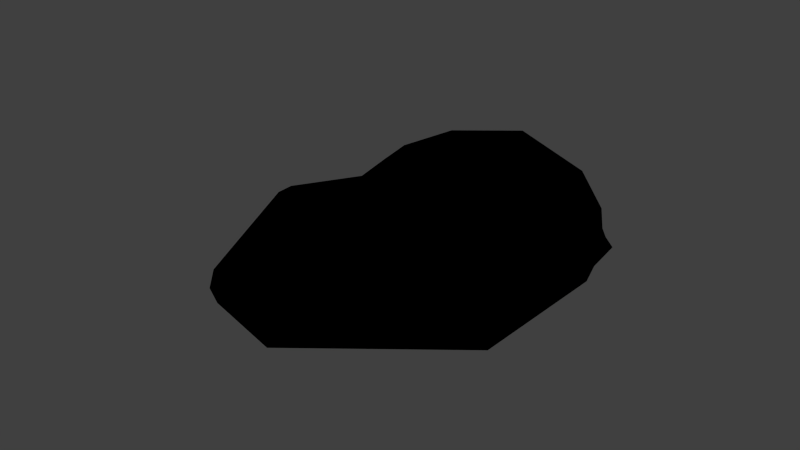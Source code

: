 # Source: Stein_1.4.blend  (saved by Blender 2.70.0; exported with 4.5.12 LTS)
import bpy
from mathutils import Matrix  # noqa: F401  (used for matrix-valued properties, if any)

bpy.ops.wm.read_factory_settings(use_empty=True)
scene = bpy.context.scene
scene.name = 'Scene'

# ---- collections
col_collection_1 = bpy.data.collections.new('Collection 1'); scene.collection.children.link(col_collection_1)

# ---- materials (node trees are filled in below, after node groups)
mat_stein3 = bpy.data.materials.new('Stein3')
mat_stein3.alpha_threshold = 0.0
mat_stein3.use_transparent_shadow = False
mat_stein3.roughness = 0.5
mat_stein3.line_color = (0.0, 0.0, 0.0, 1.0)

# ---- material node trees
mat_stein3.use_nodes = True; mat_stein3.node_tree.nodes.clear()
_N = mat_stein3.node_tree.nodes; _L = mat_stein3.node_tree.links
n0 = _N.new('NodeUndefined'); n0.name = 'Output.001'; n0.location = (733, 462)
n0.inputs[1].default_value = 1.0
n1 = _N.new('NodeUndefined'); n1.name = 'Material.001'; n1.location = (-798, 419)
n1.inputs[0].default_value = (0.1477, 0.1477, 0.1477, 1.0)
n1.inputs[2].default_value = 0.8
n1.inputs[3].default_value = (0.0, 0.0, 0.0)
n2 = _N.new('NodeUndefined'); n2.name = 'Material.002'; n2.location = (-509, 284)
n2.inputs[0].default_value = (0.08685, 0.04079, 0.02036, 1.0)
n2.inputs[1].default_value = (1.0, 1.0, 1.0, 1.0)
n2.inputs[2].default_value = 0.8
n2.inputs[3].default_value = (0.0, 0.0, 0.0)
n3 = _N.new('ShaderNodeValToRGB'); n3.name = 'ColorRamp'; n3.location = (-1339, 244)
n3.width = 252
while len(n3.color_ramp.elements) > 1: n3.color_ramp.elements.remove(n3.color_ramp.elements[-1])
n3.color_ramp.elements[0].position = 0.0; n3.color_ramp.elements[0].color = (0.0, 0.0, 0.0, 1.0)
_e = n3.color_ramp.elements.new(0.05628); _e.color = (1.0, 1.0, 1.0, 1.0)
n3.inputs[0].default_value = 0.4952
n4 = _N.new('ShaderNodeMix'); n4.name = 'Mix'; n4.location = (-13, 406)
n4.data_type = 'RGBA'
n5 = _N.new('NodeUndefined'); n5.name = 'Texture'; n5.location = (-267, 694)
n5.inputs[0].default_value = (0.0, 0.0, 0.0)
_L.new(n1.outputs[0], n4.inputs[6])
_L.new(n4.outputs[2], n0.inputs[0])
_L.new(n2.outputs[0], n4.inputs[7])
_L.new(n5.outputs[0], n4.inputs[0])
_L.new(n3.outputs[0], n1.inputs[1])

# ---- world
world_world = bpy.data.worlds.new('World'); scene.world = world_world
world_world.color = (0.05088, 0.05088, 0.05088)
world_world.use_sun_shadow = False
world_world.sun_shadow_jitter_overblur = 0.0
world_world.cycles.sampling_method = 'MANUAL'
world_world.cycles.sample_map_resolution = 256

# ---- meshes
me_circle_012 = bpy.data.meshes.new('Circle.012')
me_circle_012.from_pydata([(0.0301, 0.9645, 0.1018), (-0.7633, 0.5811, 0.1018), (-0.7514, -0.188, 0.1018), (-0.4249, -0.7506, 0.1018), (0.4851, -0.8685, 0.1018), (1.052, -0.1232, 0.1018), (0.9637, 0.4352, 0.1018), (-0.06086, 0.8822, 0.2929), (-0.8157, 0.5477, 0.2929), (-0.809, -0.1938, 0.2929), (-0.4411, -0.6629, 0.2929), (0.2045, -0.5526, 0.2929), (0.5669, -0.07642, 0.2929), (0.5103, 0.2804, 0.2929), (-0.0843, 0.749, 0.4039), (-0.8048, 0.5385, 0.4039), (-0.7812, -0.1834, 0.4039), (-0.4013, -0.5577, 0.4039), (0.1178, -0.431, 0.4039), (0.4014, -0.05841, 0.4039), (0.3571, 0.2208, 0.4039), (0.03044, 0.9345, 0.0109), (-0.7373, 0.5625, 0.0109), (-0.7523, -0.1811, 0.0109), (-0.4103, -0.7269, 0.0109), (0.4712, -0.8411, 0.0109), (1.021, -0.1192, 0.0109), (0.9349, 0.4218, 0.0109), (-0.2209, 0.6191, 0.6054), (-0.7099, 0.476, 0.6054), (-0.7171, -0.1636, 0.6054), (-0.3796, -0.3501, 0.6054), (-0.0652, -0.2693, 0.6054), (0.1085, -0.1329, 0.6054), (0.07016, 0.1881, 0.6054), (0.9312, 0.4492, 0.1984), (-0.03279, 0.9956, 0.1984), (1.023, -0.1274, 0.1984), (0.437, -0.897, 0.1984), (-0.5026, -0.7752, 0.1984), (-0.86, -0.1952, 0.1984), (-0.8529, 0.6005, 0.1984), (-0.06161, 0.936, 0.2452), (0.8443, 0.4225, 0.2452), (0.9303, -0.1194, 0.2452), (0.3798, -0.8425, 0.2452), (-0.5031, -0.7281, 0.2452), (-0.8338, -0.1815, 0.2452), (-0.8306, 0.5634, 0.2452)], [], [(0, 6, 27, 21), (13, 7, 14, 20), (43, 42, 7, 13), (44, 43, 13, 12), (45, 44, 12, 11), (46, 45, 11, 10), (47, 46, 10, 9), (48, 47, 9, 8), (42, 48, 8, 7), (20, 14, 28, 34), (12, 13, 20, 19), (11, 12, 19, 18), (10, 11, 18, 17), (9, 10, 17, 16), (8, 9, 16, 15), (7, 8, 15, 14), (21, 27, 26, 25, 24, 23, 22), (6, 5, 26, 27), (5, 4, 25, 26), (4, 3, 24, 25), (3, 2, 23, 24), (2, 1, 22, 23), (1, 0, 21, 22), (28, 29, 30, 31, 32, 33, 34), (19, 20, 34, 33), (18, 19, 33, 32), (17, 18, 32, 31), (16, 17, 31, 30), (15, 16, 30, 29), (14, 15, 29, 28), (6, 0, 36, 35), (5, 6, 35, 37), (4, 5, 37, 38), (3, 4, 38, 39), (2, 3, 39, 40), (1, 2, 40, 41), (0, 1, 41, 36), (35, 36, 42, 43), (37, 35, 43, 44), (38, 37, 44, 45), (39, 38, 45, 46), (40, 39, 46, 47), (41, 40, 47, 48), (36, 41, 48, 42)])
me_circle_012.materials.append(mat_stein3)
me_circle_012.use_remesh_preserve_volume = False
me_circle_012.use_remesh_preserve_attributes = False
me_circle_012.use_mirror_vertex_groups = False
me_circle_012.update()

# ---- objects
ob_circle_011 = bpy.data.objects.new('Circle.011', me_circle_012)

# ---- transforms, parenting, visibility, modifiers, constraints
ob_circle_011.location = (0.0005742, -0.001263, 0.001752)
ob_circle_011.rotation_euler = (0.0, 0.0, -1.999)
ob_circle_011.scale = (0.05889, 0.0526, 0.05845)
ob_circle_011.lineart.crease_threshold = 0.0

# ---- collection membership
col_collection_1.objects.link(ob_circle_011)

# ---- scene / render settings (as saved in the file)
scene.frame_start = 1; scene.frame_end = 250; scene.frame_set(1)
scene.render.engine = 'BLENDER_EEVEE_NEXT'
scene.render.resolution_percentage = 50
scene.render.dither_intensity = 0.0
scene.cycles.use_denoising = False
scene.cycles.samples = 10
scene.cycles.sampling_pattern = 'TABULATED_SOBOL'
scene.cycles.light_sampling_threshold = 0.0
scene.cycles.use_adaptive_sampling = False
scene.cycles.use_light_tree = False
scene.cycles.blur_glossy = 0.0
scene.cycles.volume_bounces = 1
scene.cycles.pixel_filter_type = 'GAUSSIAN'
scene.cycles.sample_clamp_indirect = 0.0
scene.view_settings.view_transform = 'Standard'
bpy.context.view_layer.update()

# ---- added for rendering (the .blend has no active camera and no usable light): camera, sun
cam_auto = bpy.data.cameras.new('AutoCamera')
cam_auto.lens = 50.0
cam_auto.sensor_width = 36.0
cam_auto.clip_end = 1000.0
ob_auto_camera = bpy.data.objects.new('AutoCamera', cam_auto)
scene.collection.objects.link(ob_auto_camera)
ob_auto_camera.location = (0.187376, -0.231649, 0.1692)
ob_auto_camera.rotation_euler = (1.09748, -7.21219e-08, 0.694738)
scene.camera = ob_auto_camera
light_auto_sun = bpy.data.lights.new('AutoSun', 'SUN')
light_auto_sun.energy = 3.0
light_auto_sun.angle = 0.0523599
ob_auto_sun = bpy.data.objects.new('AutoSun', light_auto_sun)
scene.collection.objects.link(ob_auto_sun)
ob_auto_sun.rotation_euler = (0.872665, 0.174533, 0.523599)
bpy.context.view_layer.update()
